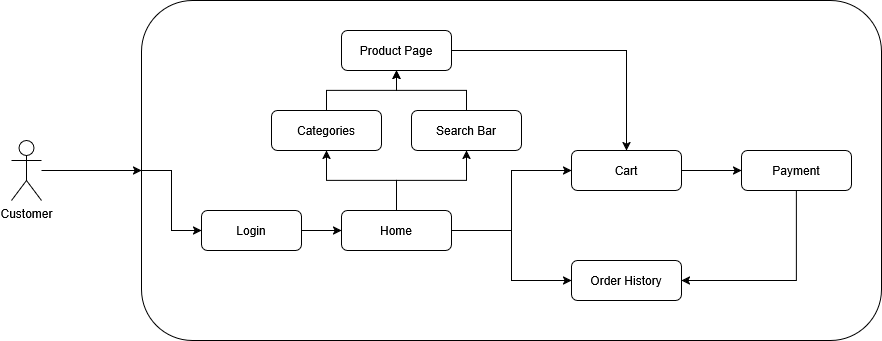

The diagram above was exported from draw.io. Its source (the exported page's mxGraphModel, read from the mxfile embedded in the PNG):
<mxGraphModel dx="1188" dy="649" grid="1" gridSize="10" guides="1" tooltips="1" connect="1" arrows="1" fold="1" page="1" pageScale="1" pageWidth="1400" pageHeight="850" math="0" shadow="0">
  <root>
    <mxCell id="0" />
    <mxCell id="1" parent="0" />
    <mxCell id="xm6OIpU3KpU9D-4OEKVD-1" value="Customer" style="shape=umlActor;verticalLabelPosition=bottom;verticalAlign=top;html=1;" vertex="1" parent="1">
      <mxGeometry x="160" y="200" width="30" height="60" as="geometry" />
    </mxCell>
    <mxCell id="xm6OIpU3KpU9D-4OEKVD-2" value="" style="rounded=1;whiteSpace=wrap;html=1;" vertex="1" parent="1">
      <mxGeometry x="290" y="60" width="740" height="340" as="geometry" />
    </mxCell>
    <mxCell id="xm6OIpU3KpU9D-4OEKVD-3" value="" style="endArrow=classic;html=1;rounded=0;entryX=0;entryY=0.5;entryDx=0;entryDy=0;" edge="1" parent="1" source="xm6OIpU3KpU9D-4OEKVD-1" target="xm6OIpU3KpU9D-4OEKVD-2">
      <mxGeometry width="50" height="50" relative="1" as="geometry">
        <mxPoint x="250" y="345" as="sourcePoint" />
        <mxPoint x="300" y="295" as="targetPoint" />
      </mxGeometry>
    </mxCell>
    <mxCell id="xm6OIpU3KpU9D-4OEKVD-14" style="edgeStyle=orthogonalEdgeStyle;rounded=0;orthogonalLoop=1;jettySize=auto;html=1;exitX=1;exitY=0.5;exitDx=0;exitDy=0;entryX=0;entryY=0.5;entryDx=0;entryDy=0;" edge="1" parent="1" source="xm6OIpU3KpU9D-4OEKVD-5" target="xm6OIpU3KpU9D-4OEKVD-11">
      <mxGeometry relative="1" as="geometry" />
    </mxCell>
    <mxCell id="xm6OIpU3KpU9D-4OEKVD-5" value="Login" style="rounded=1;whiteSpace=wrap;html=1;" vertex="1" parent="1">
      <mxGeometry x="350" y="270" width="100" height="40" as="geometry" />
    </mxCell>
    <mxCell id="xm6OIpU3KpU9D-4OEKVD-21" style="edgeStyle=orthogonalEdgeStyle;rounded=0;orthogonalLoop=1;jettySize=auto;html=1;exitX=0.5;exitY=0;exitDx=0;exitDy=0;entryX=0.5;entryY=1;entryDx=0;entryDy=0;" edge="1" parent="1" source="xm6OIpU3KpU9D-4OEKVD-9" target="xm6OIpU3KpU9D-4OEKVD-19">
      <mxGeometry relative="1" as="geometry" />
    </mxCell>
    <mxCell id="xm6OIpU3KpU9D-4OEKVD-9" value="Categories" style="rounded=1;whiteSpace=wrap;html=1;" vertex="1" parent="1">
      <mxGeometry x="420" y="170" width="110" height="40" as="geometry" />
    </mxCell>
    <mxCell id="xm6OIpU3KpU9D-4OEKVD-22" style="edgeStyle=orthogonalEdgeStyle;rounded=0;orthogonalLoop=1;jettySize=auto;html=1;exitX=0.5;exitY=0;exitDx=0;exitDy=0;entryX=0.5;entryY=1;entryDx=0;entryDy=0;" edge="1" parent="1" source="xm6OIpU3KpU9D-4OEKVD-10" target="xm6OIpU3KpU9D-4OEKVD-19">
      <mxGeometry relative="1" as="geometry" />
    </mxCell>
    <mxCell id="xm6OIpU3KpU9D-4OEKVD-10" value="Search Bar" style="rounded=1;whiteSpace=wrap;html=1;" vertex="1" parent="1">
      <mxGeometry x="560" y="170" width="110" height="40" as="geometry" />
    </mxCell>
    <mxCell id="xm6OIpU3KpU9D-4OEKVD-12" style="edgeStyle=orthogonalEdgeStyle;rounded=0;orthogonalLoop=1;jettySize=auto;html=1;exitX=0.5;exitY=0;exitDx=0;exitDy=0;entryX=0.5;entryY=1;entryDx=0;entryDy=0;" edge="1" parent="1" source="xm6OIpU3KpU9D-4OEKVD-11" target="xm6OIpU3KpU9D-4OEKVD-9">
      <mxGeometry relative="1" as="geometry" />
    </mxCell>
    <mxCell id="xm6OIpU3KpU9D-4OEKVD-16" style="edgeStyle=orthogonalEdgeStyle;rounded=0;orthogonalLoop=1;jettySize=auto;html=1;exitX=1;exitY=0.5;exitDx=0;exitDy=0;entryX=0;entryY=0.5;entryDx=0;entryDy=0;" edge="1" parent="1" source="xm6OIpU3KpU9D-4OEKVD-11" target="xm6OIpU3KpU9D-4OEKVD-15">
      <mxGeometry relative="1" as="geometry" />
    </mxCell>
    <mxCell id="xm6OIpU3KpU9D-4OEKVD-18" style="edgeStyle=orthogonalEdgeStyle;rounded=0;orthogonalLoop=1;jettySize=auto;html=1;exitX=1;exitY=0.5;exitDx=0;exitDy=0;entryX=0;entryY=0.5;entryDx=0;entryDy=0;" edge="1" parent="1" source="xm6OIpU3KpU9D-4OEKVD-11" target="xm6OIpU3KpU9D-4OEKVD-17">
      <mxGeometry relative="1" as="geometry" />
    </mxCell>
    <mxCell id="xm6OIpU3KpU9D-4OEKVD-20" style="edgeStyle=orthogonalEdgeStyle;rounded=0;orthogonalLoop=1;jettySize=auto;html=1;exitX=0.5;exitY=0;exitDx=0;exitDy=0;entryX=0.5;entryY=1;entryDx=0;entryDy=0;" edge="1" parent="1" source="xm6OIpU3KpU9D-4OEKVD-11" target="xm6OIpU3KpU9D-4OEKVD-10">
      <mxGeometry relative="1" as="geometry" />
    </mxCell>
    <mxCell id="xm6OIpU3KpU9D-4OEKVD-11" value="Home" style="rounded=1;whiteSpace=wrap;html=1;" vertex="1" parent="1">
      <mxGeometry x="490" y="270" width="110" height="40" as="geometry" />
    </mxCell>
    <mxCell id="xm6OIpU3KpU9D-4OEKVD-25" style="edgeStyle=orthogonalEdgeStyle;rounded=0;orthogonalLoop=1;jettySize=auto;html=1;exitX=1;exitY=0.5;exitDx=0;exitDy=0;entryX=0;entryY=0.5;entryDx=0;entryDy=0;" edge="1" parent="1" source="xm6OIpU3KpU9D-4OEKVD-15" target="xm6OIpU3KpU9D-4OEKVD-24">
      <mxGeometry relative="1" as="geometry" />
    </mxCell>
    <mxCell id="xm6OIpU3KpU9D-4OEKVD-15" value="Cart" style="rounded=1;whiteSpace=wrap;html=1;" vertex="1" parent="1">
      <mxGeometry x="720" y="210" width="110" height="40" as="geometry" />
    </mxCell>
    <mxCell id="xm6OIpU3KpU9D-4OEKVD-17" value="Order History" style="rounded=1;whiteSpace=wrap;html=1;" vertex="1" parent="1">
      <mxGeometry x="720" y="320" width="110" height="40" as="geometry" />
    </mxCell>
    <mxCell id="xm6OIpU3KpU9D-4OEKVD-23" style="edgeStyle=orthogonalEdgeStyle;rounded=0;orthogonalLoop=1;jettySize=auto;html=1;exitX=1;exitY=0.5;exitDx=0;exitDy=0;entryX=0.5;entryY=0;entryDx=0;entryDy=0;" edge="1" parent="1" source="xm6OIpU3KpU9D-4OEKVD-19" target="xm6OIpU3KpU9D-4OEKVD-15">
      <mxGeometry relative="1" as="geometry" />
    </mxCell>
    <mxCell id="xm6OIpU3KpU9D-4OEKVD-19" value="Product Page" style="rounded=1;whiteSpace=wrap;html=1;" vertex="1" parent="1">
      <mxGeometry x="490" y="90" width="110" height="40" as="geometry" />
    </mxCell>
    <mxCell id="xm6OIpU3KpU9D-4OEKVD-36" style="edgeStyle=orthogonalEdgeStyle;rounded=0;orthogonalLoop=1;jettySize=auto;html=1;exitX=0.5;exitY=1;exitDx=0;exitDy=0;entryX=1;entryY=0.5;entryDx=0;entryDy=0;" edge="1" parent="1" source="xm6OIpU3KpU9D-4OEKVD-24" target="xm6OIpU3KpU9D-4OEKVD-17">
      <mxGeometry relative="1" as="geometry" />
    </mxCell>
    <mxCell id="xm6OIpU3KpU9D-4OEKVD-24" value="Payment" style="rounded=1;whiteSpace=wrap;html=1;" vertex="1" parent="1">
      <mxGeometry x="890" y="210" width="110" height="40" as="geometry" />
    </mxCell>
    <mxCell id="xm6OIpU3KpU9D-4OEKVD-35" value="" style="endArrow=classic;html=1;rounded=0;entryX=0;entryY=0.5;entryDx=0;entryDy=0;exitX=0;exitY=0.5;exitDx=0;exitDy=0;" edge="1" parent="1" source="xm6OIpU3KpU9D-4OEKVD-2" target="xm6OIpU3KpU9D-4OEKVD-5">
      <mxGeometry width="50" height="50" relative="1" as="geometry">
        <mxPoint x="370" y="320" as="sourcePoint" />
        <mxPoint x="420" y="270" as="targetPoint" />
        <Array as="points">
          <mxPoint x="320" y="230" />
          <mxPoint x="320" y="290" />
        </Array>
      </mxGeometry>
    </mxCell>
  </root>
</mxGraphModel>